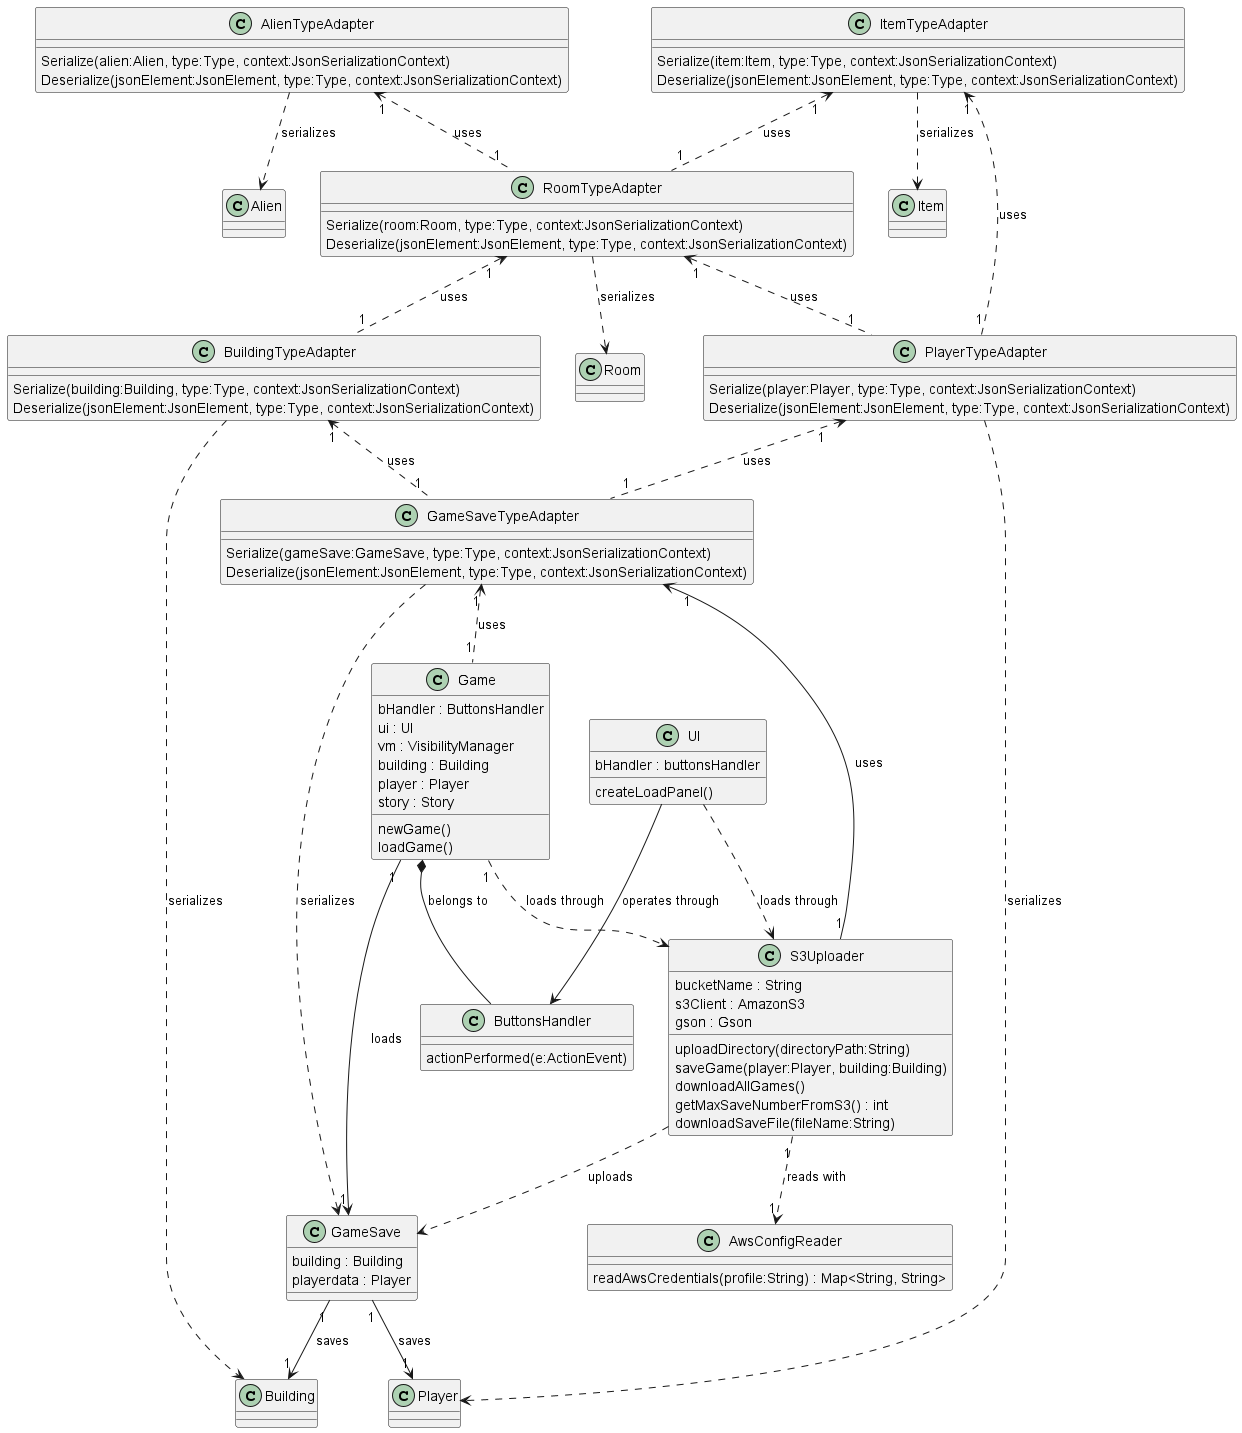

The diagram above was rendered by PlantUML. Its source (embedded in the PNG):
@startuml
'https://plantuml.com/class-diagram

class Game {
    bHandler : ButtonsHandler
    ui : UI
    vm : VisibilityManager
    building : Building
    player : Player
    story : Story
    newGame()
    loadGame()
}

class ButtonsHandler {
    actionPerformed(e:ActionEvent)
}

class UI {
    bHandler : buttonsHandler
    createLoadPanel()
}

class AlienTypeAdapter {
    Serialize(alien:Alien, type:Type, context:JsonSerializationContext)
    Deserialize(jsonElement:JsonElement, type:Type, context:JsonSerializationContext)
}

class BuildingTypeAdapter {
    Serialize(building:Building, type:Type, context:JsonSerializationContext)
    Deserialize(jsonElement:JsonElement, type:Type, context:JsonSerializationContext)
}

class GameSaveTypeAdapter {
    Serialize(gameSave:GameSave, type:Type, context:JsonSerializationContext)
    Deserialize(jsonElement:JsonElement, type:Type, context:JsonSerializationContext)
}

class ItemTypeAdapter {
    Serialize(item:Item, type:Type, context:JsonSerializationContext)
    Deserialize(jsonElement:JsonElement, type:Type, context:JsonSerializationContext)
}

class PlayerTypeAdapter {
    Serialize(player:Player, type:Type, context:JsonSerializationContext)
    Deserialize(jsonElement:JsonElement, type:Type, context:JsonSerializationContext)
}

class RoomTypeAdapter {
    Serialize(room:Room, type:Type, context:JsonSerializationContext)
    Deserialize(jsonElement:JsonElement, type:Type, context:JsonSerializationContext)
}

class AwsConfigReader {
    readAwsCredentials(profile:String) : Map<String, String>
}

class GameSave {
    building : Building
    playerdata : Player
}

class S3Uploader {
    bucketName : String
    s3Client : AmazonS3
    gson : Gson
    uploadDirectory(directoryPath:String)
    saveGame(player:Player, building:Building)
    downloadAllGames()
    getMaxSaveNumberFromS3() : int
    downloadSaveFile(fileName:String)
}

UI ..> S3Uploader : loads through

S3Uploader"1" ..> "1"AwsConfigReader : reads with
S3Uploader ..> GameSave : uploads
GameSave"1" --> "1"Building : saves
GameSave"1" --> "1"Player : saves

Game *--ButtonsHandler : belongs to
UI --> ButtonsHandler : operates through
Game"1" --> "1"GameSave : loads
Game"1" ..> S3Uploader : loads through

AlienTypeAdapter"1" <.. "1"RoomTypeAdapter : uses
RoomTypeAdapter"1" <.. "1"BuildingTypeAdapter : uses
RoomTypeAdapter"1" <.. "1"PlayerTypeAdapter : uses
ItemTypeAdapter"1" <.. "1"RoomTypeAdapter :uses
ItemTypeAdapter"1" <.. "1"PlayerTypeAdapter : uses
PlayerTypeAdapter"1" <.. "1"GameSaveTypeAdapter : uses
BuildingTypeAdapter"1" <.. "1"GameSaveTypeAdapter : uses
GameSaveTypeAdapter"1" <.. "1"Game : uses
GameSaveTypeAdapter"1" <-- "1"S3Uploader : uses

AlienTypeAdapter ..> Alien : serializes
RoomTypeAdapter ..> Room : serializes
ItemTypeAdapter ..> Item : serializes
PlayerTypeAdapter ..> Player : serializes
BuildingTypeAdapter ..> Building : serializes
GameSaveTypeAdapter ..> GameSave : serializes

@enduml